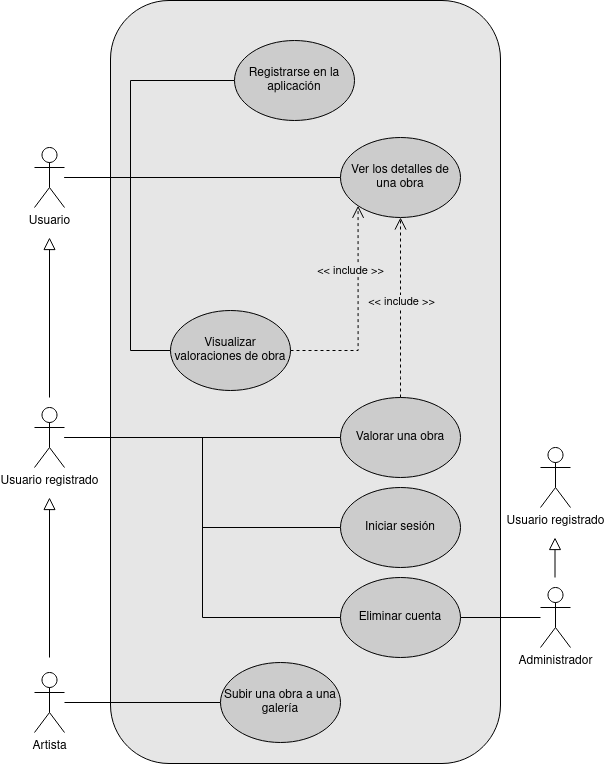

The diagram above was exported from draw.io. Its source (the exported page's mxGraphModel, read from the mxfile embedded in the PNG):
<mxGraphModel dx="1434" dy="835" grid="1" gridSize="10" guides="1" tooltips="1" connect="1" arrows="1" fold="1" page="1" pageScale="1" pageWidth="827" pageHeight="1169" math="0" shadow="0">
  <root>
    <mxCell id="0" />
    <mxCell id="1" parent="0" />
    <mxCell id="RXBUb5bdhO-rr7SNGo6u-1" value="" style="rounded=1;whiteSpace=wrap;html=1;fillColor=#E6E6E6;fillStyle=auto;" vertex="1" parent="1">
      <mxGeometry x="140" y="340" width="390" height="763" as="geometry" />
    </mxCell>
    <mxCell id="5gmpY4NQ7pt_FfTHg3Kw-51" style="edgeStyle=orthogonalEdgeStyle;rounded=0;orthogonalLoop=1;jettySize=auto;html=1;entryX=0;entryY=0.5;entryDx=0;entryDy=0;endArrow=none;endFill=0;startSize=6;endSize=10;strokeWidth=1;" parent="1" source="5gmpY4NQ7pt_FfTHg3Kw-1" target="5gmpY4NQ7pt_FfTHg3Kw-25" edge="1">
      <mxGeometry relative="1" as="geometry" />
    </mxCell>
    <mxCell id="5gmpY4NQ7pt_FfTHg3Kw-58" style="edgeStyle=orthogonalEdgeStyle;rounded=0;orthogonalLoop=1;jettySize=auto;html=1;entryX=0;entryY=0.5;entryDx=0;entryDy=0;endArrow=none;endFill=0;startSize=6;endSize=10;strokeWidth=1;" parent="1" source="5gmpY4NQ7pt_FfTHg3Kw-1" target="5gmpY4NQ7pt_FfTHg3Kw-56" edge="1">
      <mxGeometry relative="1" as="geometry">
        <Array as="points">
          <mxPoint x="160" y="517" />
          <mxPoint x="160" y="690" />
        </Array>
      </mxGeometry>
    </mxCell>
    <mxCell id="5gmpY4NQ7pt_FfTHg3Kw-60" style="edgeStyle=orthogonalEdgeStyle;rounded=0;orthogonalLoop=1;jettySize=auto;html=1;entryX=0;entryY=0.5;entryDx=0;entryDy=0;endArrow=none;endFill=0;startSize=6;endSize=10;strokeWidth=1;" parent="1" source="5gmpY4NQ7pt_FfTHg3Kw-1" target="5gmpY4NQ7pt_FfTHg3Kw-11" edge="1">
      <mxGeometry relative="1" as="geometry">
        <Array as="points">
          <mxPoint x="160" y="517" />
          <mxPoint x="160" y="420" />
        </Array>
      </mxGeometry>
    </mxCell>
    <mxCell id="5gmpY4NQ7pt_FfTHg3Kw-1" value="Usuario" style="shape=umlActor;verticalLabelPosition=bottom;verticalAlign=top;html=1;outlineConnect=0;" parent="1" vertex="1">
      <mxGeometry x="64" y="487" width="30" height="60" as="geometry" />
    </mxCell>
    <mxCell id="5gmpY4NQ7pt_FfTHg3Kw-17" style="edgeStyle=orthogonalEdgeStyle;rounded=0;orthogonalLoop=1;jettySize=auto;html=1;entryX=0;entryY=0.5;entryDx=0;entryDy=0;endArrow=none;endFill=0;startSize=6;endSize=10;strokeWidth=1;" parent="1" source="5gmpY4NQ7pt_FfTHg3Kw-4" target="5gmpY4NQ7pt_FfTHg3Kw-12" edge="1">
      <mxGeometry relative="1" as="geometry" />
    </mxCell>
    <mxCell id="5gmpY4NQ7pt_FfTHg3Kw-19" style="edgeStyle=orthogonalEdgeStyle;rounded=0;orthogonalLoop=1;jettySize=auto;html=1;entryX=0;entryY=0.5;entryDx=0;entryDy=0;endArrow=none;endFill=0;startSize=6;endSize=10;strokeWidth=1;" parent="1" source="5gmpY4NQ7pt_FfTHg3Kw-4" target="5gmpY4NQ7pt_FfTHg3Kw-18" edge="1">
      <mxGeometry relative="1" as="geometry" />
    </mxCell>
    <mxCell id="5gmpY4NQ7pt_FfTHg3Kw-48" style="edgeStyle=orthogonalEdgeStyle;rounded=0;orthogonalLoop=1;jettySize=auto;html=1;entryX=0;entryY=0.5;entryDx=0;entryDy=0;endArrow=none;endFill=0;startSize=6;endSize=10;strokeWidth=1;" parent="1" source="5gmpY4NQ7pt_FfTHg3Kw-4" target="5gmpY4NQ7pt_FfTHg3Kw-46" edge="1">
      <mxGeometry relative="1" as="geometry" />
    </mxCell>
    <mxCell id="5gmpY4NQ7pt_FfTHg3Kw-4" value="Usuario registrado" style="shape=umlActor;verticalLabelPosition=bottom;verticalAlign=top;html=1;outlineConnect=0;" parent="1" vertex="1">
      <mxGeometry x="64" y="747" width="30" height="60" as="geometry" />
    </mxCell>
    <mxCell id="5gmpY4NQ7pt_FfTHg3Kw-20" style="edgeStyle=orthogonalEdgeStyle;rounded=0;orthogonalLoop=1;jettySize=auto;html=1;entryX=1;entryY=0.5;entryDx=0;entryDy=0;endArrow=none;endFill=0;startSize=6;endSize=10;strokeWidth=1;" parent="1" source="5gmpY4NQ7pt_FfTHg3Kw-5" target="5gmpY4NQ7pt_FfTHg3Kw-18" edge="1">
      <mxGeometry relative="1" as="geometry" />
    </mxCell>
    <mxCell id="5gmpY4NQ7pt_FfTHg3Kw-5" value="&lt;div&gt;Administrador&lt;/div&gt;" style="shape=umlActor;verticalLabelPosition=bottom;verticalAlign=top;html=1;outlineConnect=0;" parent="1" vertex="1">
      <mxGeometry x="570" y="927" width="30" height="60" as="geometry" />
    </mxCell>
    <mxCell id="5gmpY4NQ7pt_FfTHg3Kw-55" style="edgeStyle=orthogonalEdgeStyle;rounded=0;orthogonalLoop=1;jettySize=auto;html=1;entryX=0;entryY=0.5;entryDx=0;entryDy=0;endArrow=none;endFill=0;startSize=6;endSize=10;strokeWidth=1;" parent="1" source="5gmpY4NQ7pt_FfTHg3Kw-6" target="5gmpY4NQ7pt_FfTHg3Kw-23" edge="1">
      <mxGeometry relative="1" as="geometry" />
    </mxCell>
    <mxCell id="5gmpY4NQ7pt_FfTHg3Kw-6" value="Artista" style="shape=umlActor;verticalLabelPosition=bottom;verticalAlign=top;html=1;outlineConnect=0;" parent="1" vertex="1">
      <mxGeometry x="64" y="1012" width="30" height="60" as="geometry" />
    </mxCell>
    <mxCell id="5gmpY4NQ7pt_FfTHg3Kw-9" value="" style="endArrow=block;html=1;rounded=0;endFill=0;endSize=10;" parent="1" edge="1">
      <mxGeometry width="50" height="50" relative="1" as="geometry">
        <mxPoint x="79" y="737" as="sourcePoint" />
        <mxPoint x="79" y="577" as="targetPoint" />
      </mxGeometry>
    </mxCell>
    <mxCell id="5gmpY4NQ7pt_FfTHg3Kw-10" value="" style="endArrow=block;html=1;rounded=0;endFill=0;strokeWidth=1;endSize=10;startSize=6;" parent="1" edge="1">
      <mxGeometry width="50" height="50" relative="1" as="geometry">
        <mxPoint x="79" y="997" as="sourcePoint" />
        <mxPoint x="79" y="837" as="targetPoint" />
      </mxGeometry>
    </mxCell>
    <mxCell id="5gmpY4NQ7pt_FfTHg3Kw-11" value="Registrarse en la aplicación" style="ellipse;whiteSpace=wrap;html=1;fillColor=#CCCCCC;" parent="1" vertex="1">
      <mxGeometry x="264" y="380" width="120" height="80" as="geometry" />
    </mxCell>
    <mxCell id="5gmpY4NQ7pt_FfTHg3Kw-12" value="Iniciar sesión" style="ellipse;whiteSpace=wrap;html=1;fillColor=#CCCCCC;" parent="1" vertex="1">
      <mxGeometry x="370" y="827" width="120" height="80" as="geometry" />
    </mxCell>
    <mxCell id="5gmpY4NQ7pt_FfTHg3Kw-18" value="Eliminar cuenta" style="ellipse;whiteSpace=wrap;html=1;fillColor=#CCCCCC;" parent="1" vertex="1">
      <mxGeometry x="370" y="917" width="120" height="80" as="geometry" />
    </mxCell>
    <mxCell id="5gmpY4NQ7pt_FfTHg3Kw-23" value="Subir una obra a una galería" style="ellipse;whiteSpace=wrap;html=1;fillColor=#CCCCCC;" parent="1" vertex="1">
      <mxGeometry x="250" y="1002" width="120" height="80" as="geometry" />
    </mxCell>
    <mxCell id="5gmpY4NQ7pt_FfTHg3Kw-25" value="Ver los detalles de una obra" style="ellipse;whiteSpace=wrap;html=1;fillColor=#CCCCCC;" parent="1" vertex="1">
      <mxGeometry x="370" y="477" width="120" height="80" as="geometry" />
    </mxCell>
    <mxCell id="5gmpY4NQ7pt_FfTHg3Kw-27" value="Usuario registrado" style="shape=umlActor;verticalLabelPosition=bottom;verticalAlign=top;html=1;outlineConnect=0;" parent="1" vertex="1">
      <mxGeometry x="570" y="787" width="30" height="60" as="geometry" />
    </mxCell>
    <mxCell id="5gmpY4NQ7pt_FfTHg3Kw-29" value="" style="endArrow=block;html=1;rounded=0;endFill=0;endSize=10;" parent="1" edge="1">
      <mxGeometry width="50" height="50" relative="1" as="geometry">
        <mxPoint x="584.5" y="917" as="sourcePoint" />
        <mxPoint x="584.5" y="877" as="targetPoint" />
      </mxGeometry>
    </mxCell>
    <mxCell id="5gmpY4NQ7pt_FfTHg3Kw-52" style="edgeStyle=orthogonalEdgeStyle;rounded=0;orthogonalLoop=1;jettySize=auto;html=1;entryX=0.5;entryY=1;entryDx=0;entryDy=0;endArrow=open;endFill=0;startSize=6;endSize=10;strokeWidth=1;dashed=1;" parent="1" source="5gmpY4NQ7pt_FfTHg3Kw-46" target="5gmpY4NQ7pt_FfTHg3Kw-25" edge="1">
      <mxGeometry relative="1" as="geometry">
        <Array as="points">
          <mxPoint x="430" y="717" />
          <mxPoint x="430" y="717" />
        </Array>
      </mxGeometry>
    </mxCell>
    <mxCell id="5gmpY4NQ7pt_FfTHg3Kw-53" value="&amp;lt;&amp;lt; include &amp;gt;&amp;gt;" style="edgeLabel;html=1;align=center;verticalAlign=middle;resizable=0;points=[];labelBackgroundColor=#E6E6E6;" parent="5gmpY4NQ7pt_FfTHg3Kw-52" vertex="1" connectable="0">
      <mxGeometry x="0.0211" y="-1" relative="1" as="geometry">
        <mxPoint x="-1" y="-5" as="offset" />
      </mxGeometry>
    </mxCell>
    <mxCell id="5gmpY4NQ7pt_FfTHg3Kw-46" value="Valorar una obra" style="ellipse;whiteSpace=wrap;html=1;fillColor=#CCCCCC;" parent="1" vertex="1">
      <mxGeometry x="370" y="737" width="120" height="80" as="geometry" />
    </mxCell>
    <mxCell id="5gmpY4NQ7pt_FfTHg3Kw-57" style="edgeStyle=orthogonalEdgeStyle;rounded=0;orthogonalLoop=1;jettySize=auto;html=1;entryX=0;entryY=1;entryDx=0;entryDy=0;endArrow=open;endFill=0;startSize=6;endSize=10;strokeWidth=1;dashed=1;" parent="1" source="5gmpY4NQ7pt_FfTHg3Kw-56" target="5gmpY4NQ7pt_FfTHg3Kw-25" edge="1">
      <mxGeometry relative="1" as="geometry" />
    </mxCell>
    <mxCell id="5gmpY4NQ7pt_FfTHg3Kw-59" value="&amp;lt;&amp;lt; include &amp;gt;&amp;gt;" style="edgeLabel;html=1;align=center;verticalAlign=middle;resizable=0;points=[];labelBackgroundColor=#E6E6E6;" parent="5gmpY4NQ7pt_FfTHg3Kw-57" vertex="1" connectable="0">
      <mxGeometry x="-0.1569" relative="1" as="geometry">
        <mxPoint x="-8" y="-58" as="offset" />
      </mxGeometry>
    </mxCell>
    <mxCell id="5gmpY4NQ7pt_FfTHg3Kw-56" value="Visualizar valoraciones de obra" style="ellipse;whiteSpace=wrap;html=1;fillColor=#CCCCCC;" parent="1" vertex="1">
      <mxGeometry x="200" y="650" width="120" height="80" as="geometry" />
    </mxCell>
  </root>
</mxGraphModel>